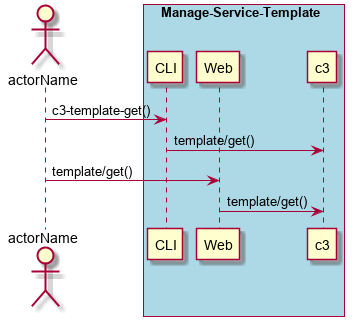

The diagram above was rendered by PlantUML. Its source (embedded in the PNG):
@startuml
Actor "actorName" as A

box "Manage-Service-Template" #lightblue
participant CLI as CLI
participant Web as Web
participant "c3" as S
A -> CLI : c3-template-get()
CLI -> S : template/get()
A -> Web : template/get()
Web -> S : template/get()
end box

@enduml